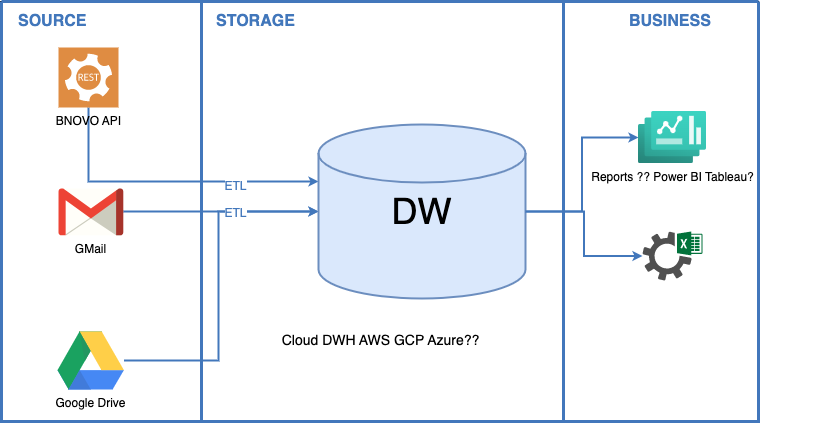

The diagram above was exported from draw.io. Its source (the exported page's mxGraphModel, read from the mxfile embedded in the PNG):
<mxGraphModel dx="925" dy="609" grid="1" gridSize="10" guides="1" tooltips="1" connect="1" arrows="1" fold="1" page="1" pageScale="1" pageWidth="1169" pageHeight="827" background="none" math="0" shadow="0">
  <root>
    <mxCell id="0" />
    <mxCell id="1" parent="0" />
    <mxCell id="gQambudpDdkFgTJ571fo-265" value="" style="rounded=0;whiteSpace=wrap;html=1;fillStyle=solid;fontFamily=Helvetica;fontSize=12;fontColor=#4277BB;fillColor=default;gradientColor=none;" vertex="1" parent="1">
      <mxGeometry x="82" y="60" width="758" height="420" as="geometry" />
    </mxCell>
    <mxCell id="63" value="" style="swimlane;shadow=0;strokeColor=#4277BB;fillColor=none;fontColor=none;align=right;startSize=0;collapsible=0;noLabel=1;strokeWidth=3;fillStyle=solid;fillOpacity=100;gradientColor=default;" parent="1" vertex="1">
      <mxGeometry x="83" y="60" width="757" height="420" as="geometry" />
    </mxCell>
    <mxCell id="102" value="SOURCE" style="text;html=1;align=left;verticalAlign=middle;fontColor=#4277BB;shadow=0;dashed=0;strokeColor=none;fillColor=none;labelBackgroundColor=none;fontStyle=1;fontSize=16;spacingLeft=5;" parent="63" vertex="1">
      <mxGeometry x="10" y="10" width="170" height="20" as="geometry" />
    </mxCell>
    <mxCell id="103" value="" style="line;strokeWidth=3;direction=south;html=1;shadow=0;labelBackgroundColor=none;fillColor=none;gradientColor=none;fontSize=12;fontColor=#4277BB;align=right;strokeColor=#4277BB;" parent="63" vertex="1">
      <mxGeometry x="195" y="1" width="10" height="419" as="geometry" />
    </mxCell>
    <mxCell id="106" value="" style="line;strokeWidth=3;direction=south;html=1;shadow=0;labelBackgroundColor=none;fillColor=none;gradientColor=none;fontSize=12;fontColor=#4277BB;align=right;strokeColor=#4277BB;" parent="63" vertex="1">
      <mxGeometry x="557" width="10" height="420" as="geometry" />
    </mxCell>
    <mxCell id="107" value="STORAGE" style="text;html=1;align=left;verticalAlign=middle;fontColor=#4277BB;shadow=0;dashed=0;strokeColor=none;fillColor=none;labelBackgroundColor=none;fontStyle=1;fontSize=16;spacingLeft=5;" parent="63" vertex="1">
      <mxGeometry x="208" y="10" width="190" height="20" as="geometry" />
    </mxCell>
    <mxCell id="108" value="BUSINESS" style="text;html=1;align=left;verticalAlign=middle;fontColor=#4277BB;shadow=0;dashed=0;strokeColor=none;fillColor=none;labelBackgroundColor=none;fontStyle=1;fontSize=16;spacingLeft=5;" parent="63" vertex="1">
      <mxGeometry x="620.5" y="10" width="217" height="20" as="geometry" />
    </mxCell>
    <mxCell id="gQambudpDdkFgTJ571fo-261" value="" style="edgeStyle=elbowEdgeStyle;shape=connector;rounded=0;orthogonalLoop=1;jettySize=auto;elbow=vertical;html=1;labelBackgroundColor=#ffffff;strokeColor=#4277BB;strokeWidth=2;fontFamily=Helvetica;fontSize=12;fontColor=#4277BB;startArrow=none;startFill=0;endArrow=classic;endFill=1;startSize=4;endSize=4;" edge="1" parent="63" source="gQambudpDdkFgTJ571fo-245" target="gQambudpDdkFgTJ571fo-248">
      <mxGeometry relative="1" as="geometry">
        <Array as="points">
          <mxPoint x="247" y="180" />
        </Array>
      </mxGeometry>
    </mxCell>
    <mxCell id="gQambudpDdkFgTJ571fo-263" value="ETL" style="edgeLabel;html=1;align=center;verticalAlign=middle;resizable=0;points=[];fontSize=12;fontFamily=Helvetica;fontColor=#4277BB;" vertex="1" connectable="0" parent="gQambudpDdkFgTJ571fo-261">
      <mxGeometry x="0.4474" y="-3" relative="1" as="geometry">
        <mxPoint y="1" as="offset" />
      </mxGeometry>
    </mxCell>
    <mxCell id="gQambudpDdkFgTJ571fo-245" value="BNOVO API" style="sketch=0;pointerEvents=1;shadow=0;dashed=0;html=1;strokeColor=none;fillColor=#DF8C42;labelPosition=center;verticalLabelPosition=bottom;verticalAlign=top;align=center;outlineConnect=0;shape=mxgraph.veeam2.restful_api;" vertex="1" parent="63">
      <mxGeometry x="57" y="46" width="60" height="60" as="geometry" />
    </mxCell>
    <mxCell id="gQambudpDdkFgTJ571fo-262" value="" style="edgeStyle=elbowEdgeStyle;shape=connector;rounded=0;orthogonalLoop=1;jettySize=auto;elbow=vertical;html=1;labelBackgroundColor=#ffffff;strokeColor=#4277BB;strokeWidth=2;fontFamily=Helvetica;fontSize=12;fontColor=#4277BB;startArrow=none;startFill=0;endArrow=classic;endFill=1;startSize=4;endSize=4;entryX=0;entryY=0.5;entryDx=0;entryDy=0;entryPerimeter=0;" edge="1" parent="63" source="gQambudpDdkFgTJ571fo-246" target="gQambudpDdkFgTJ571fo-248">
      <mxGeometry relative="1" as="geometry" />
    </mxCell>
    <mxCell id="gQambudpDdkFgTJ571fo-246" value="GMail" style="dashed=0;outlineConnect=0;html=1;align=center;labelPosition=center;verticalLabelPosition=bottom;verticalAlign=top;shape=mxgraph.weblogos.gmail" vertex="1" parent="63">
      <mxGeometry x="57" y="187" width="64.8" height="46.800000000000004" as="geometry" />
    </mxCell>
    <mxCell id="gQambudpDdkFgTJ571fo-253" value="" style="edgeStyle=orthogonalEdgeStyle;rounded=0;orthogonalLoop=1;jettySize=auto;html=1;fontSize=12;entryX=0;entryY=0.5;entryDx=0;entryDy=0;entryPerimeter=0;labelBackgroundColor=#ffffff;strokeColor=#4277BB;fontColor=#4277BB;startArrow=none;startFill=0;startSize=4;endFill=1;endSize=4;strokeWidth=2;" edge="1" parent="63" source="gQambudpDdkFgTJ571fo-247" target="gQambudpDdkFgTJ571fo-248">
      <mxGeometry relative="1" as="geometry">
        <Array as="points">
          <mxPoint x="217" y="359" />
          <mxPoint x="217" y="210" />
        </Array>
      </mxGeometry>
    </mxCell>
    <mxCell id="gQambudpDdkFgTJ571fo-264" value="ETL" style="edgeLabel;html=1;align=center;verticalAlign=middle;resizable=0;points=[];fontSize=12;fontFamily=Helvetica;fontColor=#4277BB;" vertex="1" connectable="0" parent="gQambudpDdkFgTJ571fo-253">
      <mxGeometry x="0.5111" relative="1" as="geometry">
        <mxPoint y="1" as="offset" />
      </mxGeometry>
    </mxCell>
    <mxCell id="gQambudpDdkFgTJ571fo-247" value="Google Drive" style="dashed=0;outlineConnect=0;html=1;align=center;labelPosition=center;verticalLabelPosition=bottom;verticalAlign=top;shape=mxgraph.weblogos.google_drive" vertex="1" parent="63">
      <mxGeometry x="56" y="330" width="66.4" height="58" as="geometry" />
    </mxCell>
    <mxCell id="gQambudpDdkFgTJ571fo-256" value="" style="edgeStyle=orthogonalEdgeStyle;rounded=0;orthogonalLoop=1;jettySize=auto;html=1;fontSize=12;labelBackgroundColor=#ffffff;strokeColor=#4277BB;fontColor=#4277BB;startArrow=none;startFill=0;startSize=4;endFill=1;endSize=4;strokeWidth=2;" edge="1" parent="63" source="gQambudpDdkFgTJ571fo-248" target="gQambudpDdkFgTJ571fo-251">
      <mxGeometry relative="1" as="geometry" />
    </mxCell>
    <mxCell id="gQambudpDdkFgTJ571fo-248" value="&lt;font style=&quot;font-size: 36px;&quot;&gt;DW&lt;/font&gt;" style="strokeWidth=2;html=1;shape=mxgraph.flowchart.database;whiteSpace=wrap;fillColor=#dae8fc;strokeColor=#6c8ebf;" vertex="1" parent="63">
      <mxGeometry x="317" y="123" width="207" height="174" as="geometry" />
    </mxCell>
    <mxCell id="gQambudpDdkFgTJ571fo-251" value="Reports ?? Power BI Tableau?" style="aspect=fixed;html=1;points=[];align=center;image;fontSize=12;image=img/lib/azure2/other/Dashboard_Hub.svg;" vertex="1" parent="63">
      <mxGeometry x="637" y="110" width="68" height="52" as="geometry" />
    </mxCell>
    <mxCell id="gQambudpDdkFgTJ571fo-255" value="Cloud DWH AWS GCP Azure??" style="text;html=1;align=center;verticalAlign=middle;resizable=0;points=[];autosize=1;strokeColor=none;fillColor=none;fontSize=14;" vertex="1" parent="63">
      <mxGeometry x="268.5" y="324" width="220" height="30" as="geometry" />
    </mxCell>
    <mxCell id="gQambudpDdkFgTJ571fo-257" value="" style="sketch=0;pointerEvents=1;shadow=0;dashed=0;html=1;strokeColor=none;fillColor=#505050;labelPosition=center;verticalLabelPosition=bottom;verticalAlign=top;outlineConnect=0;align=center;shape=mxgraph.office.services.excel_services;fontSize=14;" vertex="1" parent="63">
      <mxGeometry x="641" y="230" width="60" height="49" as="geometry" />
    </mxCell>
    <mxCell id="gQambudpDdkFgTJ571fo-258" value="" style="edgeStyle=orthogonalEdgeStyle;rounded=0;orthogonalLoop=1;jettySize=auto;html=1;fontSize=12;exitX=1;exitY=0.5;exitDx=0;exitDy=0;exitPerimeter=0;labelBackgroundColor=#ffffff;strokeColor=#4277BB;fontColor=#4277BB;startArrow=none;startFill=0;startSize=4;endFill=1;endSize=4;strokeWidth=2;" edge="1" parent="63" source="gQambudpDdkFgTJ571fo-248" target="gQambudpDdkFgTJ571fo-257">
      <mxGeometry relative="1" as="geometry">
        <mxPoint x="504" y="163" as="sourcePoint" />
        <mxPoint x="647" y="146" as="targetPoint" />
      </mxGeometry>
    </mxCell>
  </root>
</mxGraphModel>